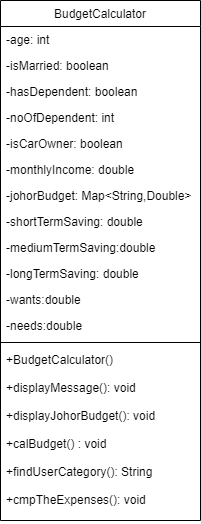

The diagram above was exported from draw.io. Its source (the exported page's mxGraphModel, read from the mxfile embedded in the PNG):
<mxGraphModel dx="1434" dy="788" grid="1" gridSize="10" guides="1" tooltips="1" connect="1" arrows="1" fold="1" page="1" pageScale="1" pageWidth="827" pageHeight="1169" math="0" shadow="0">
  <root>
    <mxCell id="WIyWlLk6GJQsqaUBKTNV-0" />
    <mxCell id="WIyWlLk6GJQsqaUBKTNV-1" parent="WIyWlLk6GJQsqaUBKTNV-0" />
    <mxCell id="zkfFHV4jXpPFQw0GAbJ--0" value="BudgetCalculator" style="swimlane;fontStyle=0;align=center;verticalAlign=top;childLayout=stackLayout;horizontal=1;startSize=26;horizontalStack=0;resizeParent=1;resizeLast=0;collapsible=1;marginBottom=0;rounded=0;shadow=0;strokeWidth=1;" parent="WIyWlLk6GJQsqaUBKTNV-1" vertex="1">
      <mxGeometry x="270" y="210" width="200" height="520" as="geometry">
        <mxRectangle x="230" y="140" width="160" height="26" as="alternateBounds" />
      </mxGeometry>
    </mxCell>
    <mxCell id="zkfFHV4jXpPFQw0GAbJ--1" value="-age: int" style="text;align=left;verticalAlign=top;spacingLeft=4;spacingRight=4;overflow=hidden;rotatable=0;points=[[0,0.5],[1,0.5]];portConstraint=eastwest;" parent="zkfFHV4jXpPFQw0GAbJ--0" vertex="1">
      <mxGeometry y="26" width="200" height="26" as="geometry" />
    </mxCell>
    <mxCell id="zkfFHV4jXpPFQw0GAbJ--2" value="-isMarried: boolean" style="text;align=left;verticalAlign=top;spacingLeft=4;spacingRight=4;overflow=hidden;rotatable=0;points=[[0,0.5],[1,0.5]];portConstraint=eastwest;rounded=0;shadow=0;html=0;" parent="zkfFHV4jXpPFQw0GAbJ--0" vertex="1">
      <mxGeometry y="52" width="200" height="26" as="geometry" />
    </mxCell>
    <mxCell id="O59F4YE19rpIPM2cY0yt-0" value="-hasDependent: boolean" style="text;align=left;verticalAlign=top;spacingLeft=4;spacingRight=4;overflow=hidden;rotatable=0;points=[[0,0.5],[1,0.5]];portConstraint=eastwest;rounded=0;shadow=0;html=0;" parent="zkfFHV4jXpPFQw0GAbJ--0" vertex="1">
      <mxGeometry y="78" width="200" height="26" as="geometry" />
    </mxCell>
    <mxCell id="O59F4YE19rpIPM2cY0yt-3" value="-noOfDependent: int" style="text;align=left;verticalAlign=top;spacingLeft=4;spacingRight=4;overflow=hidden;rotatable=0;points=[[0,0.5],[1,0.5]];portConstraint=eastwest;rounded=0;shadow=0;html=0;" parent="zkfFHV4jXpPFQw0GAbJ--0" vertex="1">
      <mxGeometry y="104" width="200" height="26" as="geometry" />
    </mxCell>
    <mxCell id="O59F4YE19rpIPM2cY0yt-5" value="-isCarOwner: boolean" style="text;align=left;verticalAlign=top;spacingLeft=4;spacingRight=4;overflow=hidden;rotatable=0;points=[[0,0.5],[1,0.5]];portConstraint=eastwest;rounded=0;shadow=0;html=0;" parent="zkfFHV4jXpPFQw0GAbJ--0" vertex="1">
      <mxGeometry y="130" width="200" height="26" as="geometry" />
    </mxCell>
    <mxCell id="O59F4YE19rpIPM2cY0yt-4" value="-monthlyIncome: double" style="text;align=left;verticalAlign=top;spacingLeft=4;spacingRight=4;overflow=hidden;rotatable=0;points=[[0,0.5],[1,0.5]];portConstraint=eastwest;rounded=0;shadow=0;html=0;" parent="zkfFHV4jXpPFQw0GAbJ--0" vertex="1">
      <mxGeometry y="156" width="200" height="26" as="geometry" />
    </mxCell>
    <mxCell id="O59F4YE19rpIPM2cY0yt-6" value="-johorBudget: Map&lt;String,Double&gt;" style="text;align=left;verticalAlign=top;spacingLeft=4;spacingRight=4;overflow=hidden;rotatable=0;points=[[0,0.5],[1,0.5]];portConstraint=eastwest;rounded=0;shadow=0;html=0;" parent="zkfFHV4jXpPFQw0GAbJ--0" vertex="1">
      <mxGeometry y="182" width="200" height="26" as="geometry" />
    </mxCell>
    <mxCell id="O59F4YE19rpIPM2cY0yt-8" value="-shortTermSaving: double" style="text;align=left;verticalAlign=top;spacingLeft=4;spacingRight=4;overflow=hidden;rotatable=0;points=[[0,0.5],[1,0.5]];portConstraint=eastwest;rounded=0;shadow=0;html=0;" parent="zkfFHV4jXpPFQw0GAbJ--0" vertex="1">
      <mxGeometry y="208" width="200" height="26" as="geometry" />
    </mxCell>
    <mxCell id="O59F4YE19rpIPM2cY0yt-1" value="-mediumTermSaving:double" style="text;align=left;verticalAlign=top;spacingLeft=4;spacingRight=4;overflow=hidden;rotatable=0;points=[[0,0.5],[1,0.5]];portConstraint=eastwest;rounded=0;shadow=0;html=0;" parent="zkfFHV4jXpPFQw0GAbJ--0" vertex="1">
      <mxGeometry y="234" width="200" height="26" as="geometry" />
    </mxCell>
    <mxCell id="O59F4YE19rpIPM2cY0yt-7" value="-longTermSaving: double" style="text;align=left;verticalAlign=top;spacingLeft=4;spacingRight=4;overflow=hidden;rotatable=0;points=[[0,0.5],[1,0.5]];portConstraint=eastwest;rounded=0;shadow=0;html=0;" parent="zkfFHV4jXpPFQw0GAbJ--0" vertex="1">
      <mxGeometry y="260" width="200" height="26" as="geometry" />
    </mxCell>
    <mxCell id="O59F4YE19rpIPM2cY0yt-9" value="-wants:double" style="text;align=left;verticalAlign=top;spacingLeft=4;spacingRight=4;overflow=hidden;rotatable=0;points=[[0,0.5],[1,0.5]];portConstraint=eastwest;rounded=0;shadow=0;html=0;" parent="zkfFHV4jXpPFQw0GAbJ--0" vertex="1">
      <mxGeometry y="286" width="200" height="26" as="geometry" />
    </mxCell>
    <mxCell id="zkfFHV4jXpPFQw0GAbJ--3" value="-needs:double" style="text;align=left;verticalAlign=top;spacingLeft=4;spacingRight=4;overflow=hidden;rotatable=0;points=[[0,0.5],[1,0.5]];portConstraint=eastwest;rounded=0;shadow=0;html=0;" parent="zkfFHV4jXpPFQw0GAbJ--0" vertex="1">
      <mxGeometry y="312" width="200" height="26" as="geometry" />
    </mxCell>
    <mxCell id="zkfFHV4jXpPFQw0GAbJ--4" value="" style="line;html=1;strokeWidth=1;align=left;verticalAlign=middle;spacingTop=-1;spacingLeft=3;spacingRight=3;rotatable=0;labelPosition=right;points=[];portConstraint=eastwest;" parent="zkfFHV4jXpPFQw0GAbJ--0" vertex="1">
      <mxGeometry y="338" width="200" height="8" as="geometry" />
    </mxCell>
    <mxCell id="zkfFHV4jXpPFQw0GAbJ--5" value="+BudgetCalculator()&#10;&#10;+displayMessage(): void&#10;&#10;+displayJohorBudget(): void&#10;&#10;+calBudget() : void&#10;&#10;+findUserCategory(): String&#10;&#10;+cmpTheExpenses(): void" style="text;align=left;verticalAlign=top;spacingLeft=4;spacingRight=4;overflow=hidden;rotatable=0;points=[[0,0.5],[1,0.5]];portConstraint=eastwest;" parent="zkfFHV4jXpPFQw0GAbJ--0" vertex="1">
      <mxGeometry y="346" width="200" height="174" as="geometry" />
    </mxCell>
  </root>
</mxGraphModel>